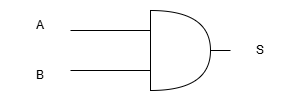

The diagram above was exported from draw.io. Its source (the exported page's mxGraphModel, read from the mxfile embedded in the PNG):
<mxGraphModel dx="866" dy="474" grid="1" gridSize="10" guides="1" tooltips="1" connect="1" arrows="1" fold="1" page="1" pageScale="1" pageWidth="827" pageHeight="1169" math="0" shadow="0">
  <root>
    <mxCell id="0" />
    <mxCell id="1" parent="0" />
    <mxCell id="Xi5FlsvtY3c1M4esO98S-1" value="" style="shape=or;whiteSpace=wrap;html=1;" vertex="1" parent="1">
      <mxGeometry x="280" y="100" width="60" height="80" as="geometry" />
    </mxCell>
    <mxCell id="Xi5FlsvtY3c1M4esO98S-3" value="" style="endArrow=none;html=1;rounded=0;" edge="1" parent="1">
      <mxGeometry width="50" height="50" relative="1" as="geometry">
        <mxPoint x="200" y="120" as="sourcePoint" />
        <mxPoint x="280" y="120" as="targetPoint" />
      </mxGeometry>
    </mxCell>
    <mxCell id="Xi5FlsvtY3c1M4esO98S-4" value="" style="endArrow=none;html=1;rounded=0;" edge="1" parent="1">
      <mxGeometry width="50" height="50" relative="1" as="geometry">
        <mxPoint x="200" y="160" as="sourcePoint" />
        <mxPoint x="280" y="160" as="targetPoint" />
      </mxGeometry>
    </mxCell>
    <mxCell id="Xi5FlsvtY3c1M4esO98S-6" value="" style="endArrow=none;html=1;rounded=0;" edge="1" parent="1" target="Xi5FlsvtY3c1M4esO98S-9">
      <mxGeometry width="50" height="50" relative="1" as="geometry">
        <mxPoint x="340" y="140" as="sourcePoint" />
        <mxPoint x="380" y="140" as="targetPoint" />
      </mxGeometry>
    </mxCell>
    <mxCell id="Xi5FlsvtY3c1M4esO98S-7" value="A" style="text;html=1;align=center;verticalAlign=middle;whiteSpace=wrap;rounded=0;" vertex="1" parent="1">
      <mxGeometry x="140" y="100" width="60" height="30" as="geometry" />
    </mxCell>
    <mxCell id="Xi5FlsvtY3c1M4esO98S-8" value="B" style="text;html=1;align=center;verticalAlign=middle;whiteSpace=wrap;rounded=0;" vertex="1" parent="1">
      <mxGeometry x="140" y="150" width="60" height="30" as="geometry" />
    </mxCell>
    <mxCell id="Xi5FlsvtY3c1M4esO98S-9" value="S" style="text;html=1;align=center;verticalAlign=middle;whiteSpace=wrap;rounded=0;" vertex="1" parent="1">
      <mxGeometry x="360" y="125" width="60" height="30" as="geometry" />
    </mxCell>
  </root>
</mxGraphModel>